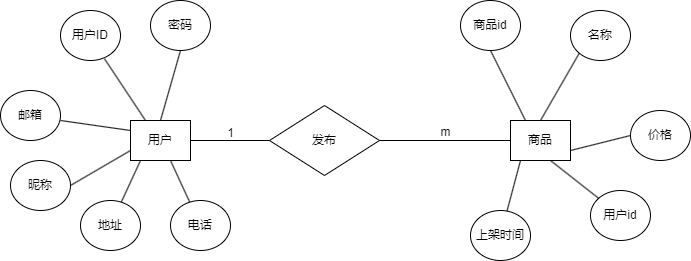

The diagram above was exported from draw.io. Its source (the exported page's mxGraphModel, read from the mxfile embedded in the PNG):
<mxGraphModel dx="1562" dy="861" grid="1" gridSize="10" guides="1" tooltips="1" connect="1" arrows="1" fold="1" page="1" pageScale="1" pageWidth="827" pageHeight="1169" math="0" shadow="0">
  <root>
    <mxCell id="0" />
    <mxCell id="1" parent="0" />
    <mxCell id="wt9db82_ArBVrHmhq7IN-1" value="用户" style="rounded=0;whiteSpace=wrap;html=1;" vertex="1" parent="1">
      <mxGeometry x="220" y="230" width="60" height="40" as="geometry" />
    </mxCell>
    <mxCell id="wt9db82_ArBVrHmhq7IN-2" value="用户ID" style="ellipse;whiteSpace=wrap;html=1;" vertex="1" parent="1">
      <mxGeometry x="150" y="120" width="60" height="50" as="geometry" />
    </mxCell>
    <mxCell id="wt9db82_ArBVrHmhq7IN-5" value="邮箱" style="ellipse;whiteSpace=wrap;html=1;" vertex="1" parent="1">
      <mxGeometry x="90" y="200" width="60" height="50" as="geometry" />
    </mxCell>
    <mxCell id="wt9db82_ArBVrHmhq7IN-6" value="" style="endArrow=none;html=1;rounded=0;entryX=1;entryY=1;entryDx=0;entryDy=0;exitX=0;exitY=0.25;exitDx=0;exitDy=0;" edge="1" parent="1" source="wt9db82_ArBVrHmhq7IN-1">
      <mxGeometry width="50" height="50" relative="1" as="geometry">
        <mxPoint x="210" y="240" as="sourcePoint" />
        <mxPoint x="150" y="230" as="targetPoint" />
      </mxGeometry>
    </mxCell>
    <mxCell id="wt9db82_ArBVrHmhq7IN-7" value="昵称" style="ellipse;whiteSpace=wrap;html=1;" vertex="1" parent="1">
      <mxGeometry x="100" y="270" width="60" height="50" as="geometry" />
    </mxCell>
    <mxCell id="wt9db82_ArBVrHmhq7IN-9" value="" style="endArrow=none;html=1;rounded=0;exitX=1;exitY=0.5;exitDx=0;exitDy=0;" edge="1" parent="1" source="wt9db82_ArBVrHmhq7IN-7">
      <mxGeometry width="50" height="50" relative="1" as="geometry">
        <mxPoint x="170" y="310" as="sourcePoint" />
        <mxPoint x="220" y="260" as="targetPoint" />
      </mxGeometry>
    </mxCell>
    <mxCell id="wt9db82_ArBVrHmhq7IN-12" value="" style="endArrow=none;html=1;rounded=0;entryX=0.733;entryY=0.964;entryDx=0;entryDy=0;entryPerimeter=0;exitX=0.25;exitY=0;exitDx=0;exitDy=0;" edge="1" parent="1" source="wt9db82_ArBVrHmhq7IN-1" target="wt9db82_ArBVrHmhq7IN-2">
      <mxGeometry width="50" height="50" relative="1" as="geometry">
        <mxPoint x="390" y="440" as="sourcePoint" />
        <mxPoint x="440" y="390" as="targetPoint" />
      </mxGeometry>
    </mxCell>
    <mxCell id="wt9db82_ArBVrHmhq7IN-13" value="密码" style="ellipse;whiteSpace=wrap;html=1;" vertex="1" parent="1">
      <mxGeometry x="240" y="110" width="60" height="50" as="geometry" />
    </mxCell>
    <mxCell id="wt9db82_ArBVrHmhq7IN-15" value="" style="endArrow=none;html=1;rounded=0;entryX=0.5;entryY=1;entryDx=0;entryDy=0;exitX=0.5;exitY=0;exitDx=0;exitDy=0;" edge="1" parent="1" source="wt9db82_ArBVrHmhq7IN-1" target="wt9db82_ArBVrHmhq7IN-13">
      <mxGeometry width="50" height="50" relative="1" as="geometry">
        <mxPoint x="390" y="440" as="sourcePoint" />
        <mxPoint x="440" y="390" as="targetPoint" />
      </mxGeometry>
    </mxCell>
    <mxCell id="wt9db82_ArBVrHmhq7IN-16" value="地址" style="ellipse;whiteSpace=wrap;html=1;" vertex="1" parent="1">
      <mxGeometry x="170" y="310" width="60" height="50" as="geometry" />
    </mxCell>
    <mxCell id="wt9db82_ArBVrHmhq7IN-17" value="电话" style="ellipse;whiteSpace=wrap;html=1;" vertex="1" parent="1">
      <mxGeometry x="260" y="310" width="60" height="50" as="geometry" />
    </mxCell>
    <mxCell id="wt9db82_ArBVrHmhq7IN-18" value="" style="endArrow=none;html=1;rounded=0;entryX=0.5;entryY=1;entryDx=0;entryDy=0;" edge="1" parent="1" source="wt9db82_ArBVrHmhq7IN-16">
      <mxGeometry width="50" height="50" relative="1" as="geometry">
        <mxPoint x="210" y="340" as="sourcePoint" />
        <mxPoint x="230" y="270" as="targetPoint" />
      </mxGeometry>
    </mxCell>
    <mxCell id="wt9db82_ArBVrHmhq7IN-19" value="" style="endArrow=none;html=1;rounded=0;entryX=0.5;entryY=1;entryDx=0;entryDy=0;" edge="1" parent="1" source="wt9db82_ArBVrHmhq7IN-17">
      <mxGeometry width="50" height="50" relative="1" as="geometry">
        <mxPoint x="240" y="340" as="sourcePoint" />
        <mxPoint x="260" y="270" as="targetPoint" />
      </mxGeometry>
    </mxCell>
    <mxCell id="wt9db82_ArBVrHmhq7IN-22" value="商品" style="rounded=0;whiteSpace=wrap;html=1;" vertex="1" parent="1">
      <mxGeometry x="600" y="230" width="60" height="40" as="geometry" />
    </mxCell>
    <mxCell id="wt9db82_ArBVrHmhq7IN-23" value="商品id" style="ellipse;whiteSpace=wrap;html=1;" vertex="1" parent="1">
      <mxGeometry x="550" y="110" width="60" height="50" as="geometry" />
    </mxCell>
    <mxCell id="wt9db82_ArBVrHmhq7IN-26" value="价格" style="ellipse;whiteSpace=wrap;html=1;" vertex="1" parent="1">
      <mxGeometry x="720" y="220" width="60" height="50" as="geometry" />
    </mxCell>
    <mxCell id="wt9db82_ArBVrHmhq7IN-28" value="" style="endArrow=none;html=1;rounded=0;entryX=0.5;entryY=1;entryDx=0;entryDy=0;exitX=0.25;exitY=0;exitDx=0;exitDy=0;" edge="1" parent="1" source="wt9db82_ArBVrHmhq7IN-22" target="wt9db82_ArBVrHmhq7IN-23">
      <mxGeometry width="50" height="50" relative="1" as="geometry">
        <mxPoint x="770" y="440" as="sourcePoint" />
        <mxPoint x="820" y="390" as="targetPoint" />
      </mxGeometry>
    </mxCell>
    <mxCell id="wt9db82_ArBVrHmhq7IN-29" value="名称" style="ellipse;whiteSpace=wrap;html=1;" vertex="1" parent="1">
      <mxGeometry x="660" y="119.99999999999999" width="60" height="50" as="geometry" />
    </mxCell>
    <mxCell id="wt9db82_ArBVrHmhq7IN-30" value="" style="endArrow=none;html=1;rounded=0;entryX=0;entryY=1;entryDx=0;entryDy=0;exitX=0.5;exitY=0;exitDx=0;exitDy=0;" edge="1" parent="1" source="wt9db82_ArBVrHmhq7IN-22" target="wt9db82_ArBVrHmhq7IN-29">
      <mxGeometry width="50" height="50" relative="1" as="geometry">
        <mxPoint x="770" y="440" as="sourcePoint" />
        <mxPoint x="820" y="390" as="targetPoint" />
      </mxGeometry>
    </mxCell>
    <mxCell id="wt9db82_ArBVrHmhq7IN-31" value="上架时间" style="ellipse;whiteSpace=wrap;html=1;" vertex="1" parent="1">
      <mxGeometry x="560" y="320" width="60" height="50" as="geometry" />
    </mxCell>
    <mxCell id="wt9db82_ArBVrHmhq7IN-32" value="用户id" style="ellipse;whiteSpace=wrap;html=1;" vertex="1" parent="1">
      <mxGeometry x="680" y="300" width="60" height="50" as="geometry" />
    </mxCell>
    <mxCell id="wt9db82_ArBVrHmhq7IN-33" value="" style="endArrow=none;html=1;rounded=0;entryX=0.5;entryY=1;entryDx=0;entryDy=0;" edge="1" parent="1" source="wt9db82_ArBVrHmhq7IN-31">
      <mxGeometry width="50" height="50" relative="1" as="geometry">
        <mxPoint x="590" y="340" as="sourcePoint" />
        <mxPoint x="610" y="270" as="targetPoint" />
      </mxGeometry>
    </mxCell>
    <mxCell id="wt9db82_ArBVrHmhq7IN-34" value="" style="endArrow=none;html=1;rounded=0;entryX=0.5;entryY=1;entryDx=0;entryDy=0;" edge="1" parent="1" source="wt9db82_ArBVrHmhq7IN-32">
      <mxGeometry width="50" height="50" relative="1" as="geometry">
        <mxPoint x="620" y="340" as="sourcePoint" />
        <mxPoint x="640" y="270" as="targetPoint" />
      </mxGeometry>
    </mxCell>
    <mxCell id="wt9db82_ArBVrHmhq7IN-35" value="发布" style="rhombus;whiteSpace=wrap;html=1;" vertex="1" parent="1">
      <mxGeometry x="359" y="215" width="110" height="70" as="geometry" />
    </mxCell>
    <mxCell id="wt9db82_ArBVrHmhq7IN-37" value="" style="endArrow=none;html=1;rounded=0;entryX=0;entryY=0.5;entryDx=0;entryDy=0;exitX=0.5;exitY=0;exitDx=0;exitDy=0;" edge="1" parent="1" target="wt9db82_ArBVrHmhq7IN-35">
      <mxGeometry width="50" height="50" relative="1" as="geometry">
        <mxPoint x="280" y="250" as="sourcePoint" />
        <mxPoint x="300" y="180" as="targetPoint" />
      </mxGeometry>
    </mxCell>
    <mxCell id="wt9db82_ArBVrHmhq7IN-38" value="" style="endArrow=none;html=1;rounded=0;entryX=0;entryY=0.5;entryDx=0;entryDy=0;exitX=0.5;exitY=0;exitDx=0;exitDy=0;" edge="1" parent="1" target="wt9db82_ArBVrHmhq7IN-22">
      <mxGeometry width="50" height="50" relative="1" as="geometry">
        <mxPoint x="469" y="250" as="sourcePoint" />
        <mxPoint x="548" y="250" as="targetPoint" />
      </mxGeometry>
    </mxCell>
    <mxCell id="wt9db82_ArBVrHmhq7IN-39" value="m" style="text;html=1;align=center;verticalAlign=middle;resizable=0;points=[];autosize=1;strokeColor=none;fillColor=none;" vertex="1" parent="1">
      <mxGeometry x="520" y="227" width="30" height="30" as="geometry" />
    </mxCell>
    <mxCell id="wt9db82_ArBVrHmhq7IN-41" value="1" style="text;html=1;align=center;verticalAlign=middle;resizable=0;points=[];autosize=1;strokeColor=none;fillColor=none;" vertex="1" parent="1">
      <mxGeometry x="305" y="228" width="30" height="30" as="geometry" />
    </mxCell>
    <mxCell id="wt9db82_ArBVrHmhq7IN-43" value="" style="endArrow=none;html=1;rounded=0;entryX=0;entryY=0.5;entryDx=0;entryDy=0;exitX=1;exitY=0.75;exitDx=0;exitDy=0;" edge="1" parent="1" source="wt9db82_ArBVrHmhq7IN-22" target="wt9db82_ArBVrHmhq7IN-26">
      <mxGeometry width="50" height="50" relative="1" as="geometry">
        <mxPoint x="640" y="240" as="sourcePoint" />
        <mxPoint x="660" y="170" as="targetPoint" />
      </mxGeometry>
    </mxCell>
  </root>
</mxGraphModel>